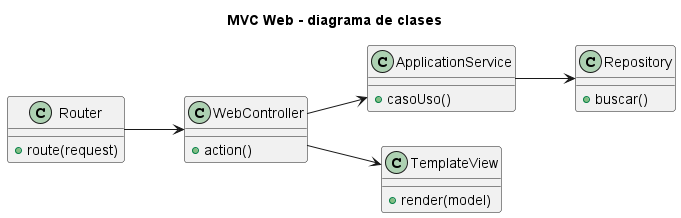

The diagram above was rendered by PlantUML. Its source (embedded in the PNG):
@startuml
title MVC Web - diagrama de clases
left to right direction
class Router {
  +route(request)
}
class WebController {
  +action()
}
class ApplicationService {
  +casoUso()
}
class TemplateView {
  +render(model)
}
class Repository {
  +buscar()
}
Router --> WebController
WebController --> ApplicationService
ApplicationService --> Repository
WebController --> TemplateView
@enduml